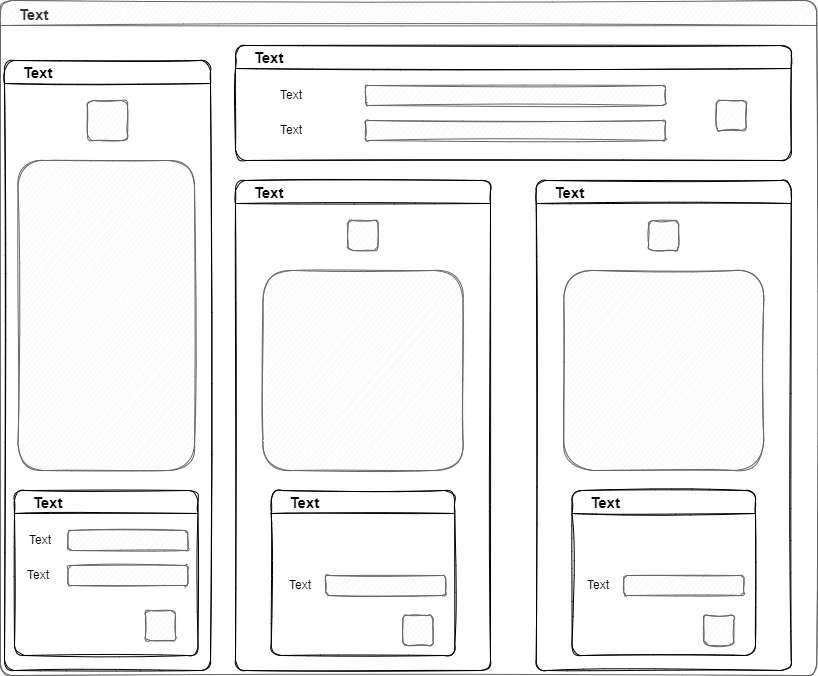

The diagram above was exported from draw.io. Its source (the exported page's mxGraphModel, read from the mxfile embedded in the PNG):
<mxGraphModel dx="1038" dy="547" grid="1" gridSize="10" guides="1" tooltips="1" connect="1" arrows="1" fold="1" page="1" pageScale="1" pageWidth="827" pageHeight="1169" math="0" shadow="0">
  <root>
    <mxCell id="0" />
    <mxCell id="1" parent="0" />
    <mxCell id="HiNlif5LEb1KPAYCEJrV-5" value="Text" style="text;html=1;strokeColor=none;fillColor=none;align=center;verticalAlign=middle;whiteSpace=wrap;rounded=0;shadow=0;glass=0;sketch=1;" parent="1" vertex="1">
      <mxGeometry x="20" y="530" width="50" height="20" as="geometry" />
    </mxCell>
    <mxCell id="HiNlif5LEb1KPAYCEJrV-6" value="Text" style="text;html=1;strokeColor=none;fillColor=none;align=center;verticalAlign=middle;whiteSpace=wrap;rounded=0;shadow=0;glass=0;sketch=1;" parent="1" vertex="1">
      <mxGeometry x="17.5" y="565" width="50" height="20" as="geometry" />
    </mxCell>
    <mxCell id="HiNlif5LEb1KPAYCEJrV-7" value="" style="rounded=1;whiteSpace=wrap;html=1;shadow=0;glass=0;sketch=1;fontSize=15;fillColor=#f5f5f5;fontColor=#333333;strokeColor=#666666;" parent="1" vertex="1">
      <mxGeometry x="72.5" y="530" width="120" height="20" as="geometry" />
    </mxCell>
    <mxCell id="HiNlif5LEb1KPAYCEJrV-8" value="" style="rounded=1;whiteSpace=wrap;html=1;shadow=0;glass=0;sketch=1;fontSize=15;fillColor=#f5f5f5;fontColor=#333333;strokeColor=#666666;" parent="1" vertex="1">
      <mxGeometry x="72.5" y="565" width="120" height="20" as="geometry" />
    </mxCell>
    <mxCell id="HiNlif5LEb1KPAYCEJrV-9" value="" style="whiteSpace=wrap;html=1;aspect=fixed;shadow=0;glass=0;sketch=1;rounded=1;fillColor=#f5f5f5;fontColor=#333333;strokeColor=#666666;" parent="1" vertex="1">
      <mxGeometry x="150" y="610" width="30" height="30" as="geometry" />
    </mxCell>
    <mxCell id="HiNlif5LEb1KPAYCEJrV-11" value="    Text" style="swimlane;rounded=1;shadow=0;glass=0;sketch=1;fontSize=15;startSize=25;align=left;fillColor=#f5f5f5;fontColor=#333333;strokeColor=#666666;verticalAlign=bottom;horizontal=1;" parent="1" vertex="1">
      <mxGeometry x="5" width="816.25" height="675" as="geometry">
        <mxRectangle x="3.75" y="5" width="60" height="25" as="alternateBounds" />
      </mxGeometry>
    </mxCell>
    <mxCell id="HiNlif5LEb1KPAYCEJrV-12" value="    Text" style="swimlane;rounded=1;shadow=0;glass=0;sketch=1;fontSize=15;gradientColor=none;align=left;" parent="HiNlif5LEb1KPAYCEJrV-11" vertex="1">
      <mxGeometry x="235" y="45" width="555.75" height="115" as="geometry" />
    </mxCell>
    <mxCell id="HiNlif5LEb1KPAYCEJrV-17" value="" style="rounded=1;whiteSpace=wrap;html=1;shadow=0;glass=0;sketch=1;fontSize=15;fillColor=#f5f5f5;fontColor=#333333;strokeColor=#666666;" parent="HiNlif5LEb1KPAYCEJrV-12" vertex="1">
      <mxGeometry x="130" y="40" width="300" height="20" as="geometry" />
    </mxCell>
    <mxCell id="HiNlif5LEb1KPAYCEJrV-18" value="" style="rounded=1;whiteSpace=wrap;html=1;shadow=0;glass=0;sketch=1;fontSize=15;fillColor=#f5f5f5;fontColor=#333333;strokeColor=#666666;" parent="HiNlif5LEb1KPAYCEJrV-12" vertex="1">
      <mxGeometry x="130" y="75" width="300" height="20" as="geometry" />
    </mxCell>
    <mxCell id="HiNlif5LEb1KPAYCEJrV-19" value="Text" style="text;html=1;strokeColor=none;fillColor=none;align=center;verticalAlign=middle;whiteSpace=wrap;rounded=0;shadow=0;glass=0;sketch=1;" parent="HiNlif5LEb1KPAYCEJrV-12" vertex="1">
      <mxGeometry x="30.75" y="40" width="50" height="20" as="geometry" />
    </mxCell>
    <mxCell id="HiNlif5LEb1KPAYCEJrV-24" value="Text" style="text;html=1;strokeColor=none;fillColor=none;align=center;verticalAlign=middle;whiteSpace=wrap;rounded=0;shadow=0;glass=0;sketch=1;" parent="HiNlif5LEb1KPAYCEJrV-12" vertex="1">
      <mxGeometry x="30.75" y="75" width="50" height="20" as="geometry" />
    </mxCell>
    <mxCell id="HiNlif5LEb1KPAYCEJrV-25" value="" style="whiteSpace=wrap;html=1;aspect=fixed;shadow=0;glass=0;sketch=1;rounded=1;fillColor=#f5f5f5;fontColor=#333333;strokeColor=#666666;" parent="HiNlif5LEb1KPAYCEJrV-12" vertex="1">
      <mxGeometry x="480.75" y="55" width="30" height="30" as="geometry" />
    </mxCell>
    <mxCell id="HiNlif5LEb1KPAYCEJrV-26" value="    Text" style="swimlane;rounded=1;shadow=0;glass=0;sketch=1;fontSize=15;gradientColor=none;align=left;" parent="HiNlif5LEb1KPAYCEJrV-11" vertex="1">
      <mxGeometry x="235" y="180" width="255" height="490" as="geometry" />
    </mxCell>
    <mxCell id="HiNlif5LEb1KPAYCEJrV-31" value="    Text" style="swimlane;rounded=1;shadow=0;glass=0;sketch=1;fontSize=15;gradientColor=none;align=left;" parent="HiNlif5LEb1KPAYCEJrV-26" vertex="1">
      <mxGeometry x="35.75" y="310" width="183.5" height="165" as="geometry" />
    </mxCell>
    <mxCell id="HiNlif5LEb1KPAYCEJrV-34" value="Text" style="text;html=1;strokeColor=none;fillColor=none;align=center;verticalAlign=middle;whiteSpace=wrap;rounded=0;shadow=0;glass=0;sketch=1;" parent="HiNlif5LEb1KPAYCEJrV-31" vertex="1">
      <mxGeometry x="4.25" y="85" width="50" height="20" as="geometry" />
    </mxCell>
    <mxCell id="HiNlif5LEb1KPAYCEJrV-36" value="" style="rounded=1;whiteSpace=wrap;html=1;shadow=0;glass=0;sketch=1;fontSize=15;fillColor=#f5f5f5;fontColor=#333333;strokeColor=#666666;" parent="HiNlif5LEb1KPAYCEJrV-31" vertex="1">
      <mxGeometry x="54.25" y="85" width="120" height="20" as="geometry" />
    </mxCell>
    <mxCell id="HiNlif5LEb1KPAYCEJrV-38" value="" style="whiteSpace=wrap;html=1;aspect=fixed;shadow=0;glass=0;sketch=1;rounded=1;fillColor=#f5f5f5;fontColor=#333333;strokeColor=#666666;" parent="HiNlif5LEb1KPAYCEJrV-31" vertex="1">
      <mxGeometry x="131.75" y="125" width="30" height="30" as="geometry" />
    </mxCell>
    <mxCell id="HiNlif5LEb1KPAYCEJrV-48" value="" style="whiteSpace=wrap;html=1;aspect=fixed;shadow=0;glass=0;sketch=1;rounded=1;fillColor=#f5f5f5;fontColor=#333333;strokeColor=#666666;" parent="HiNlif5LEb1KPAYCEJrV-26" vertex="1">
      <mxGeometry x="112.5" y="40" width="30" height="30" as="geometry" />
    </mxCell>
    <mxCell id="HiNlif5LEb1KPAYCEJrV-49" value="" style="rounded=1;whiteSpace=wrap;html=1;sketch=1;glass=0;shadow=0;fillColor=#f5f5f5;fontColor=#333333;strokeColor=#666666;" parent="HiNlif5LEb1KPAYCEJrV-26" vertex="1">
      <mxGeometry x="27.5" y="90" width="200" height="200" as="geometry" />
    </mxCell>
    <mxCell id="HiNlif5LEb1KPAYCEJrV-28" value="    Text" style="swimlane;rounded=1;shadow=0;glass=0;sketch=1;fontSize=15;gradientColor=none;align=left;" parent="HiNlif5LEb1KPAYCEJrV-11" vertex="1">
      <mxGeometry x="4" y="60" width="206" height="610" as="geometry" />
    </mxCell>
    <mxCell id="HiNlif5LEb1KPAYCEJrV-1" value="" style="rounded=1;whiteSpace=wrap;html=1;sketch=1;glass=0;shadow=0;fillColor=#f5f5f5;fontColor=#333333;strokeColor=#666666;" parent="HiNlif5LEb1KPAYCEJrV-28" vertex="1">
      <mxGeometry x="13.5" y="100" width="176.5" height="310" as="geometry" />
    </mxCell>
    <mxCell id="HiNlif5LEb1KPAYCEJrV-2" value="" style="whiteSpace=wrap;html=1;aspect=fixed;shadow=0;glass=0;sketch=1;rounded=1;fillColor=#f5f5f5;fontColor=#333333;strokeColor=#666666;" parent="HiNlif5LEb1KPAYCEJrV-28" vertex="1">
      <mxGeometry x="83" y="40" width="40" height="40" as="geometry" />
    </mxCell>
    <mxCell id="HiNlif5LEb1KPAYCEJrV-29" value="    Text" style="swimlane;rounded=1;shadow=0;glass=0;sketch=1;fontSize=15;gradientColor=none;align=left;" parent="HiNlif5LEb1KPAYCEJrV-28" vertex="1">
      <mxGeometry x="10" y="430" width="183.5" height="165" as="geometry" />
    </mxCell>
    <mxCell id="HiNlif5LEb1KPAYCEJrV-50" value="    Text" style="swimlane;rounded=1;shadow=0;glass=0;sketch=1;fontSize=15;gradientColor=none;align=left;" parent="HiNlif5LEb1KPAYCEJrV-11" vertex="1">
      <mxGeometry x="535.75" y="180" width="255" height="490" as="geometry" />
    </mxCell>
    <mxCell id="HiNlif5LEb1KPAYCEJrV-51" value="    Text" style="swimlane;rounded=1;shadow=0;glass=0;sketch=1;fontSize=15;gradientColor=none;align=left;" parent="HiNlif5LEb1KPAYCEJrV-50" vertex="1">
      <mxGeometry x="35.75" y="310" width="183.5" height="165" as="geometry" />
    </mxCell>
    <mxCell id="HiNlif5LEb1KPAYCEJrV-52" value="Text" style="text;html=1;strokeColor=none;fillColor=none;align=center;verticalAlign=middle;whiteSpace=wrap;rounded=0;shadow=0;glass=0;sketch=1;" parent="HiNlif5LEb1KPAYCEJrV-51" vertex="1">
      <mxGeometry x="1.75" y="85" width="50" height="20" as="geometry" />
    </mxCell>
    <mxCell id="HiNlif5LEb1KPAYCEJrV-54" value="" style="rounded=1;whiteSpace=wrap;html=1;shadow=0;glass=0;sketch=1;fontSize=15;fillColor=#f5f5f5;fontColor=#333333;strokeColor=#666666;" parent="HiNlif5LEb1KPAYCEJrV-51" vertex="1">
      <mxGeometry x="51.75" y="85" width="120" height="20" as="geometry" />
    </mxCell>
    <mxCell id="HiNlif5LEb1KPAYCEJrV-56" value="" style="whiteSpace=wrap;html=1;aspect=fixed;shadow=0;glass=0;sketch=1;rounded=1;fillColor=#f5f5f5;fontColor=#333333;strokeColor=#666666;" parent="HiNlif5LEb1KPAYCEJrV-51" vertex="1">
      <mxGeometry x="131.75" y="125" width="30" height="30" as="geometry" />
    </mxCell>
    <mxCell id="HiNlif5LEb1KPAYCEJrV-57" value="" style="whiteSpace=wrap;html=1;aspect=fixed;shadow=0;glass=0;sketch=1;rounded=1;fillColor=#f5f5f5;fontColor=#333333;strokeColor=#666666;" parent="HiNlif5LEb1KPAYCEJrV-50" vertex="1">
      <mxGeometry x="112.5" y="40" width="30" height="30" as="geometry" />
    </mxCell>
    <mxCell id="HiNlif5LEb1KPAYCEJrV-58" value="" style="rounded=1;whiteSpace=wrap;html=1;sketch=1;glass=0;shadow=0;fillColor=#f5f5f5;fontColor=#333333;strokeColor=#666666;" parent="HiNlif5LEb1KPAYCEJrV-50" vertex="1">
      <mxGeometry x="27.5" y="90" width="200" height="200" as="geometry" />
    </mxCell>
  </root>
</mxGraphModel>